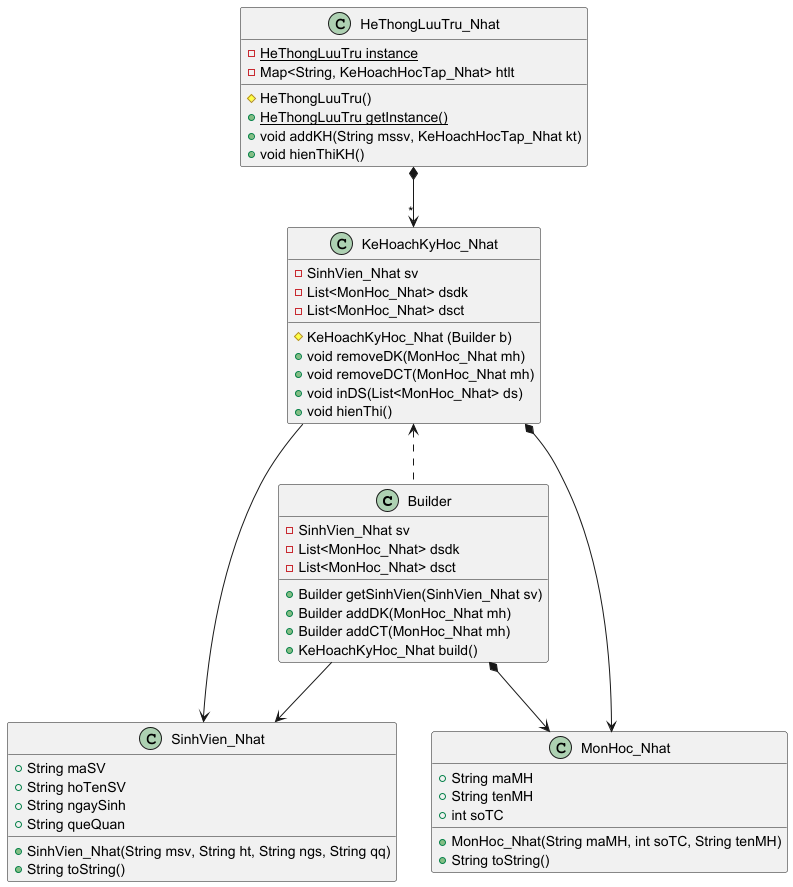

The diagram above was rendered by PlantUML. Its source (embedded in the PNG):
@startuml
'https://plantuml.com/class-diagram

class Builder{
    - SinhVien_Nhat sv
    - List<MonHoc_Nhat> dsdk
    - List<MonHoc_Nhat> dsct
    + Builder getSinhVien(SinhVien_Nhat sv)
    + Builder addDK(MonHoc_Nhat mh)
    + Builder addCT(MonHoc_Nhat mh)
    + KeHoachKyHoc_Nhat build()
}

class KeHoachKyHoc_Nhat{
    - SinhVien_Nhat sv
    - List<MonHoc_Nhat> dsdk
    - List<MonHoc_Nhat> dsct
    # KeHoachKyHoc_Nhat (Builder b)
    + void removeDK(MonHoc_Nhat mh)
    + void removeDCT(MonHoc_Nhat mh)
    + void inDS(List<MonHoc_Nhat> ds)
    + void hienThi()
}

class SinhVien_Nhat{
    + String maSV
    + String hoTenSV
    + String ngaySinh
    + String queQuan
    + SinhVien_Nhat(String msv, String ht, String ngs, String qq)
    + String toString()

}

class MonHoc_Nhat{
    + String maMH
    + String tenMH
    + int soTC
    + MonHoc_Nhat(String maMH, int soTC, String tenMH)
    + String toString()
}

class HeThongLuuTru_Nhat{
    - {static} HeThongLuuTru instance
    - Map<String, KeHoachHocTap_Nhat> htlt
    # HeThongLuuTru()
    + {static} HeThongLuuTru getInstance()
    + void addKH(String mssv, KeHoachHocTap_Nhat kt)
    + void hienThiKH()
}

KeHoachKyHoc_Nhat <.. Builder
Builder --> SinhVien_Nhat
KeHoachKyHoc_Nhat --> SinhVien_Nhat
Builder *--> MonHoc_Nhat
KeHoachKyHoc_Nhat *--> MonHoc_Nhat

HeThongLuuTru_Nhat *--> "*" KeHoachKyHoc_Nhat

@enduml